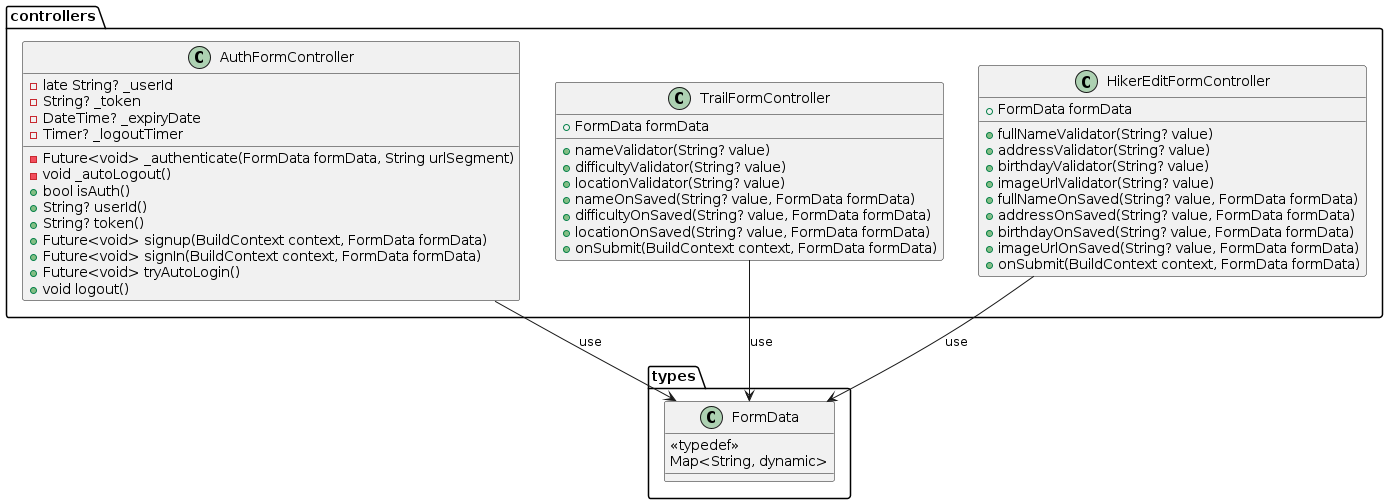

The diagram above was rendered by PlantUML. Its source (embedded in the PNG):
@startuml pe_na_pedra_class_diagram_4
package types {
  class FormData {
    <<typedef>>
    Map<String, dynamic>
  }
}

package controllers {
  class AuthFormController {
    - late String? _userId
    - String? _token
    - DateTime? _expiryDate
    - Timer? _logoutTimer

    - Future<void> _authenticate(FormData formData, String urlSegment)
    - void _autoLogout()
    + bool isAuth()
    + String? userId()
    + String? token()
    + Future<void> signup(BuildContext context, FormData formData)
    + Future<void> signIn(BuildContext context, FormData formData)
    + Future<void> tryAutoLogin()
    + void logout()
  }

  class TrailFormController {
    + FormData formData
    + nameValidator(String? value)
    + difficultyValidator(String? value)
    + locationValidator(String? value)
    + nameOnSaved(String? value, FormData formData)
    + difficultyOnSaved(String? value, FormData formData)
    + locationOnSaved(String? value, FormData formData)
    + onSubmit(BuildContext context, FormData formData)
  }
  
  class HikerEditFormController {
    + FormData formData
    + fullNameValidator(String? value)
    + addressValidator(String? value)
    + birthdayValidator(String? value)
    + imageUrlValidator(String? value)
    + fullNameOnSaved(String? value, FormData formData)
    + addressOnSaved(String? value, FormData formData)
    + birthdayOnSaved(String? value, FormData formData)
    + imageUrlOnSaved(String? value, FormData formData)
    + onSubmit(BuildContext context, FormData formData)
  }
}

TrailFormController --> FormData : use
HikerEditFormController --> FormData : use
AuthFormController --> FormData : use
@enduml